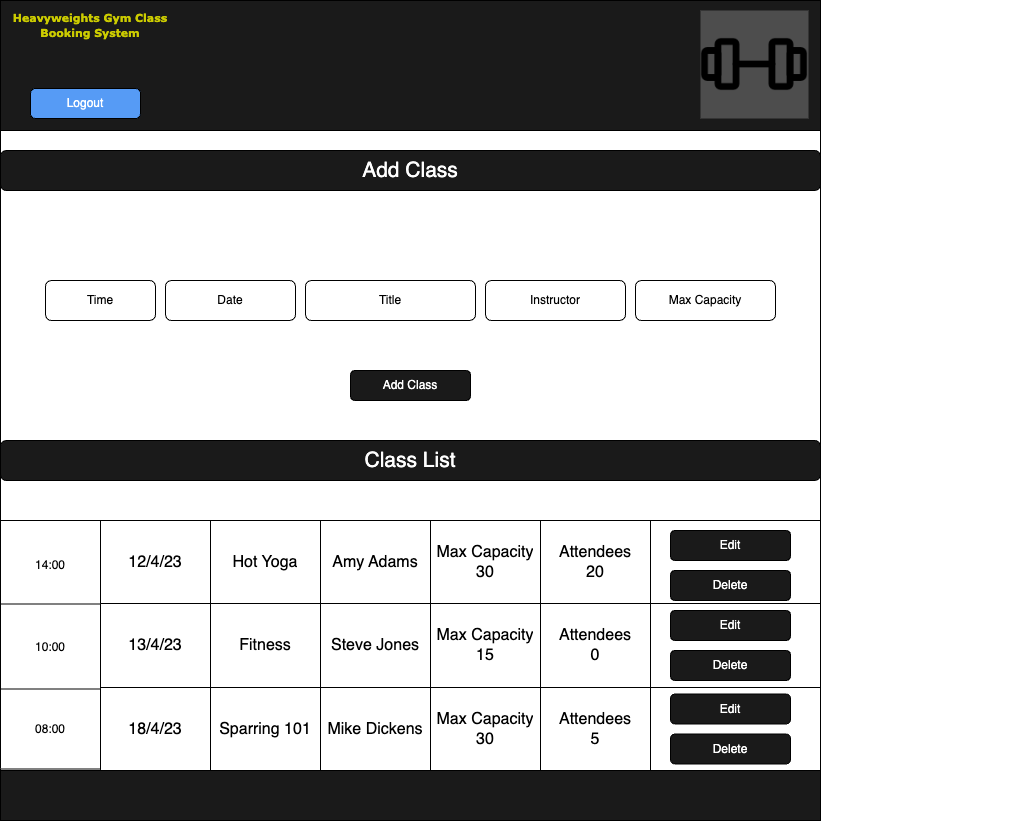

The diagram above was exported from draw.io. Its source (the exported page's mxGraphModel, read from the mxfile embedded in the PNG):
<mxGraphModel dx="1674" dy="903" grid="1" gridSize="10" guides="1" tooltips="1" connect="1" arrows="1" fold="1" page="1" pageScale="1" pageWidth="827" pageHeight="1169" math="0" shadow="0">
  <root>
    <mxCell id="0" />
    <mxCell id="1" parent="0" />
    <mxCell id="W0lFhfMMf3PsN0Fx13OA-98" value="" style="rounded=0;whiteSpace=wrap;html=1;fillColor=#f5f5f5;strokeColor=#666666;fontColor=#333333;" vertex="1" parent="1">
      <mxGeometry y="560" width="820" height="260" as="geometry" />
    </mxCell>
    <mxCell id="W0lFhfMMf3PsN0Fx13OA-1" value="" style="whiteSpace=wrap;html=1;aspect=fixed;fontColor=#FFFFFF;fillColor=#1A1A1A;" vertex="1" parent="1">
      <mxGeometry width="820" height="820" as="geometry" />
    </mxCell>
    <mxCell id="W0lFhfMMf3PsN0Fx13OA-9" value="Logout" style="rounded=1;whiteSpace=wrap;html=1;fontColor=#FFFFFF;fillColor=#569bf5;" vertex="1" parent="1">
      <mxGeometry x="30" y="88" width="110" height="30" as="geometry" />
    </mxCell>
    <mxCell id="W0lFhfMMf3PsN0Fx13OA-13" value="&lt;font face=&quot;Verdana&quot; style=&quot;font-size: 11px;&quot; color=&quot;#cccc00&quot;&gt;&lt;b style=&quot;font-size: 11px;&quot;&gt;Heavyweights Gym Class Booking System&lt;/b&gt;&lt;/font&gt;" style="rounded=1;whiteSpace=wrap;html=1;strokeColor=none;fillColor=#1A1A1A;fontSize=11;" vertex="1" parent="1">
      <mxGeometry x="10" y="10" width="160" height="30" as="geometry" />
    </mxCell>
    <mxCell id="W0lFhfMMf3PsN0Fx13OA-14" value="" style="shape=image;html=1;verticalAlign=top;verticalLabelPosition=bottom;labelBackgroundColor=#ffffff;imageAspect=0;aspect=fixed;image=https://cdn1.iconfinder.com/data/icons/iconoir-vol-2/24/gym-128.png;imageBackground=#4D4D4D;" vertex="1" parent="1">
      <mxGeometry x="700" y="10" width="108" height="108" as="geometry" />
    </mxCell>
    <mxCell id="W0lFhfMMf3PsN0Fx13OA-17" value="" style="rounded=0;whiteSpace=wrap;html=1;" vertex="1" parent="1">
      <mxGeometry y="130" width="820" height="640" as="geometry" />
    </mxCell>
    <mxCell id="W0lFhfMMf3PsN0Fx13OA-20" value="" style="rounded=1;whiteSpace=wrap;html=1;strokeColor=none;fillColor=#1A1A1A;fontSize=11;" vertex="1" parent="1">
      <mxGeometry x="40" y="40" width="160" height="30" as="geometry" />
    </mxCell>
    <mxCell id="W0lFhfMMf3PsN0Fx13OA-21" value="&lt;font style=&quot;font-size: 21px;&quot; color=&quot;#ffffff&quot;&gt;Add Class&lt;/font&gt;" style="rounded=1;whiteSpace=wrap;html=1;strokeColor=#000000;fillColor=#1A1A1A;" vertex="1" parent="1">
      <mxGeometry y="150" width="820" height="40" as="geometry" />
    </mxCell>
    <mxCell id="W0lFhfMMf3PsN0Fx13OA-96" value="&lt;font style=&quot;font-size: 21px;&quot; color=&quot;#ffffff&quot;&gt;Class List&lt;/font&gt;" style="rounded=1;whiteSpace=wrap;html=1;strokeColor=#000000;fillColor=#1A1A1A;" vertex="1" parent="1">
      <mxGeometry y="440" width="820" height="40" as="geometry" />
    </mxCell>
    <mxCell id="W0lFhfMMf3PsN0Fx13OA-113" value="" style="shape=partialRectangle;html=1;whiteSpace=wrap;connectable=0;strokeColor=inherit;overflow=hidden;fillColor=none;top=0;left=0;bottom=0;right=0;pointerEvents=1;fontSize=16;" vertex="1" parent="1">
      <mxGeometry x="900" y="350" width="60" height="40" as="geometry">
        <mxRectangle width="60" height="40" as="alternateBounds" />
      </mxGeometry>
    </mxCell>
    <mxCell id="W0lFhfMMf3PsN0Fx13OA-114" value="" style="shape=partialRectangle;html=1;whiteSpace=wrap;connectable=0;strokeColor=inherit;overflow=hidden;fillColor=none;top=0;left=0;bottom=0;right=0;pointerEvents=1;fontSize=16;" vertex="1" parent="1">
      <mxGeometry x="960" y="350" width="60" height="40" as="geometry">
        <mxRectangle width="60" height="40" as="alternateBounds" />
      </mxGeometry>
    </mxCell>
    <mxCell id="W0lFhfMMf3PsN0Fx13OA-121" value="" style="shape=table;startSize=0;container=1;collapsible=0;childLayout=tableLayout;fontSize=16;" vertex="1" parent="1">
      <mxGeometry x="100" y="520" width="330" height="250" as="geometry" />
    </mxCell>
    <mxCell id="W0lFhfMMf3PsN0Fx13OA-122" value="" style="shape=tableRow;horizontal=0;startSize=0;swimlaneHead=0;swimlaneBody=0;strokeColor=inherit;top=0;left=0;bottom=0;right=0;collapsible=0;dropTarget=0;fillColor=none;points=[[0,0.5],[1,0.5]];portConstraint=eastwest;fontSize=16;" vertex="1" parent="W0lFhfMMf3PsN0Fx13OA-121">
      <mxGeometry width="330" height="83" as="geometry" />
    </mxCell>
    <mxCell id="W0lFhfMMf3PsN0Fx13OA-123" value="12/4/23" style="shape=partialRectangle;html=1;whiteSpace=wrap;connectable=0;strokeColor=inherit;overflow=hidden;fillColor=none;top=0;left=0;bottom=0;right=0;pointerEvents=1;fontSize=16;" vertex="1" parent="W0lFhfMMf3PsN0Fx13OA-122">
      <mxGeometry width="110" height="83" as="geometry">
        <mxRectangle width="110" height="83" as="alternateBounds" />
      </mxGeometry>
    </mxCell>
    <mxCell id="W0lFhfMMf3PsN0Fx13OA-124" value="Hot Yoga" style="shape=partialRectangle;html=1;whiteSpace=wrap;connectable=0;strokeColor=inherit;overflow=hidden;fillColor=none;top=0;left=0;bottom=0;right=0;pointerEvents=1;fontSize=16;" vertex="1" parent="W0lFhfMMf3PsN0Fx13OA-122">
      <mxGeometry x="110" width="110" height="83" as="geometry">
        <mxRectangle width="110" height="83" as="alternateBounds" />
      </mxGeometry>
    </mxCell>
    <mxCell id="W0lFhfMMf3PsN0Fx13OA-125" value="Amy Adams" style="shape=partialRectangle;html=1;whiteSpace=wrap;connectable=0;strokeColor=inherit;overflow=hidden;fillColor=none;top=0;left=0;bottom=0;right=0;pointerEvents=1;fontSize=16;" vertex="1" parent="W0lFhfMMf3PsN0Fx13OA-122">
      <mxGeometry x="220" width="110" height="83" as="geometry">
        <mxRectangle width="110" height="83" as="alternateBounds" />
      </mxGeometry>
    </mxCell>
    <mxCell id="W0lFhfMMf3PsN0Fx13OA-126" value="" style="shape=tableRow;horizontal=0;startSize=0;swimlaneHead=0;swimlaneBody=0;strokeColor=inherit;top=0;left=0;bottom=0;right=0;collapsible=0;dropTarget=0;fillColor=none;points=[[0,0.5],[1,0.5]];portConstraint=eastwest;fontSize=16;" vertex="1" parent="W0lFhfMMf3PsN0Fx13OA-121">
      <mxGeometry y="83" width="330" height="84" as="geometry" />
    </mxCell>
    <mxCell id="W0lFhfMMf3PsN0Fx13OA-127" value="13/4/23" style="shape=partialRectangle;html=1;whiteSpace=wrap;connectable=0;strokeColor=inherit;overflow=hidden;fillColor=none;top=0;left=0;bottom=0;right=0;pointerEvents=1;fontSize=16;" vertex="1" parent="W0lFhfMMf3PsN0Fx13OA-126">
      <mxGeometry width="110" height="84" as="geometry">
        <mxRectangle width="110" height="84" as="alternateBounds" />
      </mxGeometry>
    </mxCell>
    <mxCell id="W0lFhfMMf3PsN0Fx13OA-128" value="Fitness" style="shape=partialRectangle;html=1;whiteSpace=wrap;connectable=0;strokeColor=inherit;overflow=hidden;fillColor=none;top=0;left=0;bottom=0;right=0;pointerEvents=1;fontSize=16;" vertex="1" parent="W0lFhfMMf3PsN0Fx13OA-126">
      <mxGeometry x="110" width="110" height="84" as="geometry">
        <mxRectangle width="110" height="84" as="alternateBounds" />
      </mxGeometry>
    </mxCell>
    <mxCell id="W0lFhfMMf3PsN0Fx13OA-129" value="Steve Jones" style="shape=partialRectangle;html=1;whiteSpace=wrap;connectable=0;strokeColor=inherit;overflow=hidden;fillColor=none;top=0;left=0;bottom=0;right=0;pointerEvents=1;fontSize=16;" vertex="1" parent="W0lFhfMMf3PsN0Fx13OA-126">
      <mxGeometry x="220" width="110" height="84" as="geometry">
        <mxRectangle width="110" height="84" as="alternateBounds" />
      </mxGeometry>
    </mxCell>
    <mxCell id="W0lFhfMMf3PsN0Fx13OA-130" value="" style="shape=tableRow;horizontal=0;startSize=0;swimlaneHead=0;swimlaneBody=0;strokeColor=inherit;top=0;left=0;bottom=0;right=0;collapsible=0;dropTarget=0;fillColor=none;points=[[0,0.5],[1,0.5]];portConstraint=eastwest;fontSize=16;" vertex="1" parent="W0lFhfMMf3PsN0Fx13OA-121">
      <mxGeometry y="167" width="330" height="83" as="geometry" />
    </mxCell>
    <mxCell id="W0lFhfMMf3PsN0Fx13OA-131" value="18/4/23" style="shape=partialRectangle;html=1;whiteSpace=wrap;connectable=0;strokeColor=inherit;overflow=hidden;fillColor=none;top=0;left=0;bottom=0;right=0;pointerEvents=1;fontSize=16;" vertex="1" parent="W0lFhfMMf3PsN0Fx13OA-130">
      <mxGeometry width="110" height="83" as="geometry">
        <mxRectangle width="110" height="83" as="alternateBounds" />
      </mxGeometry>
    </mxCell>
    <mxCell id="W0lFhfMMf3PsN0Fx13OA-132" value="Sparring 101" style="shape=partialRectangle;html=1;whiteSpace=wrap;connectable=0;strokeColor=inherit;overflow=hidden;fillColor=none;top=0;left=0;bottom=0;right=0;pointerEvents=1;fontSize=16;" vertex="1" parent="W0lFhfMMf3PsN0Fx13OA-130">
      <mxGeometry x="110" width="110" height="83" as="geometry">
        <mxRectangle width="110" height="83" as="alternateBounds" />
      </mxGeometry>
    </mxCell>
    <mxCell id="W0lFhfMMf3PsN0Fx13OA-133" value="Mike Dickens" style="shape=partialRectangle;html=1;whiteSpace=wrap;connectable=0;strokeColor=inherit;overflow=hidden;fillColor=none;top=0;left=0;bottom=0;right=0;pointerEvents=1;fontSize=16;" vertex="1" parent="W0lFhfMMf3PsN0Fx13OA-130">
      <mxGeometry x="220" width="110" height="83" as="geometry">
        <mxRectangle width="110" height="83" as="alternateBounds" />
      </mxGeometry>
    </mxCell>
    <mxCell id="W0lFhfMMf3PsN0Fx13OA-135" value="" style="shape=table;startSize=0;container=1;collapsible=0;childLayout=tableLayout;fontSize=16;" vertex="1" parent="1">
      <mxGeometry x="430" y="520" width="390" height="250" as="geometry" />
    </mxCell>
    <mxCell id="W0lFhfMMf3PsN0Fx13OA-136" value="" style="shape=tableRow;horizontal=0;startSize=0;swimlaneHead=0;swimlaneBody=0;strokeColor=inherit;top=0;left=0;bottom=0;right=0;collapsible=0;dropTarget=0;fillColor=none;points=[[0,0.5],[1,0.5]];portConstraint=eastwest;fontSize=16;" vertex="1" parent="W0lFhfMMf3PsN0Fx13OA-135">
      <mxGeometry width="390" height="83" as="geometry" />
    </mxCell>
    <mxCell id="W0lFhfMMf3PsN0Fx13OA-137" value="Max Capacity&lt;br&gt;30" style="shape=partialRectangle;html=1;whiteSpace=wrap;connectable=0;strokeColor=inherit;overflow=hidden;fillColor=none;top=0;left=0;bottom=0;right=0;pointerEvents=1;fontSize=16;" vertex="1" parent="W0lFhfMMf3PsN0Fx13OA-136">
      <mxGeometry width="110" height="83" as="geometry">
        <mxRectangle width="110" height="83" as="alternateBounds" />
      </mxGeometry>
    </mxCell>
    <mxCell id="W0lFhfMMf3PsN0Fx13OA-138" value="Attendees&lt;br&gt;20" style="shape=partialRectangle;html=1;whiteSpace=wrap;connectable=0;strokeColor=inherit;overflow=hidden;fillColor=none;top=0;left=0;bottom=0;right=0;pointerEvents=1;fontSize=16;" vertex="1" parent="W0lFhfMMf3PsN0Fx13OA-136">
      <mxGeometry x="110" width="110" height="83" as="geometry">
        <mxRectangle width="110" height="83" as="alternateBounds" />
      </mxGeometry>
    </mxCell>
    <mxCell id="W0lFhfMMf3PsN0Fx13OA-139" value="" style="shape=partialRectangle;html=1;whiteSpace=wrap;connectable=0;strokeColor=inherit;overflow=hidden;fillColor=none;top=0;left=0;bottom=0;right=0;pointerEvents=1;fontSize=16;" vertex="1" parent="W0lFhfMMf3PsN0Fx13OA-136">
      <mxGeometry x="220" width="170" height="83" as="geometry">
        <mxRectangle width="170" height="83" as="alternateBounds" />
      </mxGeometry>
    </mxCell>
    <mxCell id="W0lFhfMMf3PsN0Fx13OA-140" value="" style="shape=tableRow;horizontal=0;startSize=0;swimlaneHead=0;swimlaneBody=0;strokeColor=inherit;top=0;left=0;bottom=0;right=0;collapsible=0;dropTarget=0;fillColor=none;points=[[0,0.5],[1,0.5]];portConstraint=eastwest;fontSize=16;" vertex="1" parent="W0lFhfMMf3PsN0Fx13OA-135">
      <mxGeometry y="83" width="390" height="84" as="geometry" />
    </mxCell>
    <mxCell id="W0lFhfMMf3PsN0Fx13OA-141" value="" style="shape=partialRectangle;html=1;whiteSpace=wrap;connectable=0;strokeColor=inherit;overflow=hidden;fillColor=none;top=0;left=0;bottom=0;right=0;pointerEvents=1;fontSize=16;" vertex="1" parent="W0lFhfMMf3PsN0Fx13OA-140">
      <mxGeometry width="110" height="84" as="geometry">
        <mxRectangle width="110" height="84" as="alternateBounds" />
      </mxGeometry>
    </mxCell>
    <mxCell id="W0lFhfMMf3PsN0Fx13OA-142" value="Attendees&lt;br&gt;0" style="shape=partialRectangle;html=1;whiteSpace=wrap;connectable=0;strokeColor=inherit;overflow=hidden;fillColor=none;top=0;left=0;bottom=0;right=0;pointerEvents=1;fontSize=16;" vertex="1" parent="W0lFhfMMf3PsN0Fx13OA-140">
      <mxGeometry x="110" width="110" height="84" as="geometry">
        <mxRectangle width="110" height="84" as="alternateBounds" />
      </mxGeometry>
    </mxCell>
    <mxCell id="W0lFhfMMf3PsN0Fx13OA-143" value="" style="shape=partialRectangle;html=1;whiteSpace=wrap;connectable=0;strokeColor=inherit;overflow=hidden;fillColor=none;top=0;left=0;bottom=0;right=0;pointerEvents=1;fontSize=16;" vertex="1" parent="W0lFhfMMf3PsN0Fx13OA-140">
      <mxGeometry x="220" width="170" height="84" as="geometry">
        <mxRectangle width="170" height="84" as="alternateBounds" />
      </mxGeometry>
    </mxCell>
    <mxCell id="W0lFhfMMf3PsN0Fx13OA-144" value="" style="shape=tableRow;horizontal=0;startSize=0;swimlaneHead=0;swimlaneBody=0;strokeColor=inherit;top=0;left=0;bottom=0;right=0;collapsible=0;dropTarget=0;fillColor=none;points=[[0,0.5],[1,0.5]];portConstraint=eastwest;fontSize=16;" vertex="1" parent="W0lFhfMMf3PsN0Fx13OA-135">
      <mxGeometry y="167" width="390" height="83" as="geometry" />
    </mxCell>
    <mxCell id="W0lFhfMMf3PsN0Fx13OA-145" value="" style="shape=partialRectangle;html=1;whiteSpace=wrap;connectable=0;strokeColor=inherit;overflow=hidden;fillColor=none;top=0;left=0;bottom=0;right=0;pointerEvents=1;fontSize=16;" vertex="1" parent="W0lFhfMMf3PsN0Fx13OA-144">
      <mxGeometry width="110" height="83" as="geometry">
        <mxRectangle width="110" height="83" as="alternateBounds" />
      </mxGeometry>
    </mxCell>
    <mxCell id="W0lFhfMMf3PsN0Fx13OA-146" value="Attendees&lt;br&gt;5" style="shape=partialRectangle;html=1;whiteSpace=wrap;connectable=0;strokeColor=inherit;overflow=hidden;fillColor=none;top=0;left=0;bottom=0;right=0;pointerEvents=1;fontSize=16;" vertex="1" parent="W0lFhfMMf3PsN0Fx13OA-144">
      <mxGeometry x="110" width="110" height="83" as="geometry">
        <mxRectangle width="110" height="83" as="alternateBounds" />
      </mxGeometry>
    </mxCell>
    <mxCell id="W0lFhfMMf3PsN0Fx13OA-147" value="" style="shape=partialRectangle;html=1;whiteSpace=wrap;connectable=0;strokeColor=inherit;overflow=hidden;fillColor=none;top=0;left=0;bottom=0;right=0;pointerEvents=1;fontSize=16;" vertex="1" parent="W0lFhfMMf3PsN0Fx13OA-144">
      <mxGeometry x="220" width="170" height="83" as="geometry">
        <mxRectangle width="170" height="83" as="alternateBounds" />
      </mxGeometry>
    </mxCell>
    <mxCell id="W0lFhfMMf3PsN0Fx13OA-148" value="Max Capacity&lt;br&gt;15" style="shape=partialRectangle;html=1;whiteSpace=wrap;connectable=0;strokeColor=inherit;overflow=hidden;fillColor=none;top=0;left=0;bottom=0;right=0;pointerEvents=1;fontSize=16;" vertex="1" parent="1">
      <mxGeometry x="430" y="603.5" width="110" height="83" as="geometry">
        <mxRectangle width="110" height="83" as="alternateBounds" />
      </mxGeometry>
    </mxCell>
    <mxCell id="W0lFhfMMf3PsN0Fx13OA-149" value="Max Capacity&lt;br&gt;30" style="shape=partialRectangle;html=1;whiteSpace=wrap;connectable=0;strokeColor=inherit;overflow=hidden;fillColor=none;top=0;left=0;bottom=0;right=0;pointerEvents=1;fontSize=16;" vertex="1" parent="1">
      <mxGeometry x="430" y="687" width="110" height="83" as="geometry">
        <mxRectangle width="110" height="83" as="alternateBounds" />
      </mxGeometry>
    </mxCell>
    <mxCell id="W0lFhfMMf3PsN0Fx13OA-151" value="Edit" style="rounded=1;whiteSpace=wrap;html=1;fillColor=#1A1A1A;fontColor=#ffffff;" vertex="1" parent="1">
      <mxGeometry x="670" y="530" width="120" height="30" as="geometry" />
    </mxCell>
    <mxCell id="W0lFhfMMf3PsN0Fx13OA-152" value="Delete" style="rounded=1;whiteSpace=wrap;html=1;fillColor=#1A1A1A;fontColor=#ffffff;" vertex="1" parent="1">
      <mxGeometry x="670" y="570" width="120" height="30" as="geometry" />
    </mxCell>
    <mxCell id="W0lFhfMMf3PsN0Fx13OA-153" value="Edit" style="rounded=1;whiteSpace=wrap;html=1;fillColor=#1A1A1A;fontColor=#ffffff;" vertex="1" parent="1">
      <mxGeometry x="670" y="610" width="120" height="30" as="geometry" />
    </mxCell>
    <mxCell id="W0lFhfMMf3PsN0Fx13OA-154" value="Delete" style="rounded=1;whiteSpace=wrap;html=1;fillColor=#1A1A1A;fontColor=#ffffff;" vertex="1" parent="1">
      <mxGeometry x="670" y="650" width="120" height="30" as="geometry" />
    </mxCell>
    <mxCell id="W0lFhfMMf3PsN0Fx13OA-155" value="Edit" style="rounded=1;whiteSpace=wrap;html=1;fillColor=#1A1A1A;fontColor=#ffffff;" vertex="1" parent="1">
      <mxGeometry x="670" y="693.5" width="120" height="30" as="geometry" />
    </mxCell>
    <mxCell id="W0lFhfMMf3PsN0Fx13OA-156" value="Delete" style="rounded=1;whiteSpace=wrap;html=1;fillColor=#1A1A1A;fontColor=#ffffff;" vertex="1" parent="1">
      <mxGeometry x="670" y="733.5" width="120" height="30" as="geometry" />
    </mxCell>
    <mxCell id="W0lFhfMMf3PsN0Fx13OA-157" value="Time" style="rounded=1;whiteSpace=wrap;html=1;" vertex="1" parent="1">
      <mxGeometry x="45" y="280" width="110" height="40" as="geometry" />
    </mxCell>
    <mxCell id="W0lFhfMMf3PsN0Fx13OA-158" value="Date" style="rounded=1;whiteSpace=wrap;html=1;" vertex="1" parent="1">
      <mxGeometry x="165" y="280" width="130" height="40" as="geometry" />
    </mxCell>
    <mxCell id="W0lFhfMMf3PsN0Fx13OA-159" value="Title" style="rounded=1;whiteSpace=wrap;html=1;" vertex="1" parent="1">
      <mxGeometry x="305" y="280" width="170" height="40" as="geometry" />
    </mxCell>
    <mxCell id="W0lFhfMMf3PsN0Fx13OA-160" value="14:00" style="rounded=0;whiteSpace=wrap;html=1;" vertex="1" parent="1">
      <mxGeometry y="520" width="100" height="90" as="geometry" />
    </mxCell>
    <mxCell id="W0lFhfMMf3PsN0Fx13OA-161" value="10:00" style="rounded=0;whiteSpace=wrap;html=1;" vertex="1" parent="1">
      <mxGeometry y="603.5" width="100" height="86.5" as="geometry" />
    </mxCell>
    <mxCell id="W0lFhfMMf3PsN0Fx13OA-162" value="08:00" style="rounded=0;whiteSpace=wrap;html=1;" vertex="1" parent="1">
      <mxGeometry y="688.5" width="100" height="80" as="geometry" />
    </mxCell>
    <mxCell id="W0lFhfMMf3PsN0Fx13OA-163" value="Instructor" style="rounded=1;whiteSpace=wrap;html=1;" vertex="1" parent="1">
      <mxGeometry x="485" y="280" width="140" height="40" as="geometry" />
    </mxCell>
    <mxCell id="W0lFhfMMf3PsN0Fx13OA-164" value="Max Capacity" style="rounded=1;whiteSpace=wrap;html=1;" vertex="1" parent="1">
      <mxGeometry x="635" y="280" width="140" height="40" as="geometry" />
    </mxCell>
    <mxCell id="W0lFhfMMf3PsN0Fx13OA-166" value="Add Class" style="rounded=1;whiteSpace=wrap;html=1;fillColor=#1A1A1A;fontColor=#ffffff;" vertex="1" parent="1">
      <mxGeometry x="350" y="370" width="120" height="30" as="geometry" />
    </mxCell>
  </root>
</mxGraphModel>